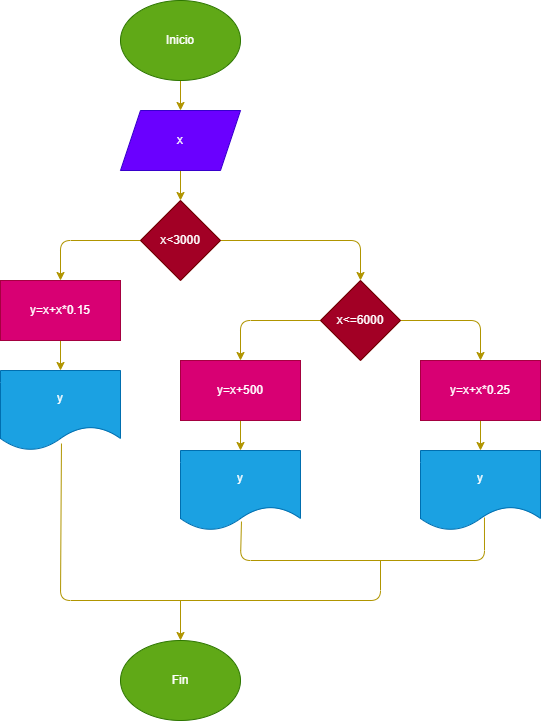

The diagram above was exported from draw.io. Its source (the exported page's mxGraphModel, read from the mxfile embedded in the PNG):
<mxGraphModel dx="641" dy="472" grid="1" gridSize="10" guides="1" tooltips="1" connect="1" arrows="1" fold="1" page="1" pageScale="1" pageWidth="850" pageHeight="1100" math="0" shadow="0">
  <root>
    <mxCell id="0" />
    <mxCell id="1" parent="0" />
    <mxCell id="13" style="edgeStyle=none;html=1;exitX=0.5;exitY=1;exitDx=0;exitDy=0;entryX=0.5;entryY=0;entryDx=0;entryDy=0;fillColor=#e3c800;strokeColor=#B09500;" edge="1" parent="1" source="2" target="3">
      <mxGeometry relative="1" as="geometry" />
    </mxCell>
    <mxCell id="2" value="Inicio" style="ellipse;whiteSpace=wrap;html=1;fillColor=#60a917;fontColor=#ffffff;strokeColor=#2D7600;" vertex="1" parent="1">
      <mxGeometry x="180" y="40" width="120" height="80" as="geometry" />
    </mxCell>
    <mxCell id="14" style="edgeStyle=none;html=1;exitX=0.5;exitY=1;exitDx=0;exitDy=0;entryX=0.5;entryY=0;entryDx=0;entryDy=0;fillColor=#e3c800;strokeColor=#B09500;" edge="1" parent="1" source="3" target="5">
      <mxGeometry relative="1" as="geometry" />
    </mxCell>
    <mxCell id="3" value="x" style="shape=parallelogram;perimeter=parallelogramPerimeter;whiteSpace=wrap;html=1;fixedSize=1;fillColor=#6a00ff;fontColor=#ffffff;strokeColor=#3700CC;" vertex="1" parent="1">
      <mxGeometry x="180" y="150" width="120" height="60" as="geometry" />
    </mxCell>
    <mxCell id="16" style="edgeStyle=none;html=1;exitX=0.5;exitY=1;exitDx=0;exitDy=0;entryX=0.5;entryY=0;entryDx=0;entryDy=0;fillColor=#e3c800;strokeColor=#B09500;" edge="1" parent="1" source="4" target="6">
      <mxGeometry relative="1" as="geometry" />
    </mxCell>
    <mxCell id="4" value="y=x+x*0.15" style="rounded=0;whiteSpace=wrap;html=1;fillColor=#d80073;fontColor=#ffffff;strokeColor=#A50040;" vertex="1" parent="1">
      <mxGeometry x="60" y="320" width="120" height="60" as="geometry" />
    </mxCell>
    <mxCell id="15" style="edgeStyle=none;html=1;exitX=0;exitY=0.5;exitDx=0;exitDy=0;entryX=0.5;entryY=0;entryDx=0;entryDy=0;fillColor=#e3c800;strokeColor=#B09500;" edge="1" parent="1" source="5" target="4">
      <mxGeometry relative="1" as="geometry">
        <Array as="points">
          <mxPoint x="120" y="280" />
        </Array>
      </mxGeometry>
    </mxCell>
    <mxCell id="17" style="edgeStyle=none;html=1;exitX=1;exitY=0.5;exitDx=0;exitDy=0;entryX=0.5;entryY=0;entryDx=0;entryDy=0;fillColor=#e3c800;strokeColor=#B09500;" edge="1" parent="1" source="5" target="7">
      <mxGeometry relative="1" as="geometry">
        <Array as="points">
          <mxPoint x="420" y="280" />
        </Array>
      </mxGeometry>
    </mxCell>
    <mxCell id="5" value="x&amp;lt;3000" style="rhombus;whiteSpace=wrap;html=1;fillColor=#a20025;fontColor=#ffffff;strokeColor=#6F0000;" vertex="1" parent="1">
      <mxGeometry x="200" y="240" width="80" height="80" as="geometry" />
    </mxCell>
    <mxCell id="6" value="y" style="shape=document;whiteSpace=wrap;html=1;boundedLbl=1;fillColor=#1ba1e2;fontColor=#ffffff;strokeColor=#006EAF;" vertex="1" parent="1">
      <mxGeometry x="60" y="410" width="120" height="80" as="geometry" />
    </mxCell>
    <mxCell id="18" style="edgeStyle=none;html=1;exitX=0;exitY=0.5;exitDx=0;exitDy=0;entryX=0.5;entryY=0;entryDx=0;entryDy=0;fillColor=#e3c800;strokeColor=#B09500;" edge="1" parent="1" source="7" target="8">
      <mxGeometry relative="1" as="geometry">
        <Array as="points">
          <mxPoint x="300" y="360" />
        </Array>
      </mxGeometry>
    </mxCell>
    <mxCell id="20" style="edgeStyle=none;html=1;exitX=1;exitY=0.5;exitDx=0;exitDy=0;entryX=0.5;entryY=0;entryDx=0;entryDy=0;fillColor=#e3c800;strokeColor=#B09500;" edge="1" parent="1" source="7" target="10">
      <mxGeometry relative="1" as="geometry">
        <Array as="points">
          <mxPoint x="540" y="360" />
        </Array>
      </mxGeometry>
    </mxCell>
    <mxCell id="7" value="x&amp;lt;=6000" style="rhombus;whiteSpace=wrap;html=1;fillColor=#a20025;fontColor=#ffffff;strokeColor=#6F0000;" vertex="1" parent="1">
      <mxGeometry x="380" y="320" width="80" height="80" as="geometry" />
    </mxCell>
    <mxCell id="19" style="edgeStyle=none;html=1;exitX=0.5;exitY=1;exitDx=0;exitDy=0;entryX=0.5;entryY=0;entryDx=0;entryDy=0;fillColor=#e3c800;strokeColor=#B09500;" edge="1" parent="1" source="8" target="9">
      <mxGeometry relative="1" as="geometry" />
    </mxCell>
    <mxCell id="8" value="y=x+500" style="rounded=0;whiteSpace=wrap;html=1;fillColor=#d80073;fontColor=#ffffff;strokeColor=#A50040;" vertex="1" parent="1">
      <mxGeometry x="240" y="400" width="120" height="60" as="geometry" />
    </mxCell>
    <mxCell id="9" value="y" style="shape=document;whiteSpace=wrap;html=1;boundedLbl=1;fillColor=#1ba1e2;fontColor=#ffffff;strokeColor=#006EAF;" vertex="1" parent="1">
      <mxGeometry x="240" y="490" width="120" height="80" as="geometry" />
    </mxCell>
    <mxCell id="21" style="edgeStyle=none;html=1;exitX=0.5;exitY=1;exitDx=0;exitDy=0;entryX=0.5;entryY=0;entryDx=0;entryDy=0;fillColor=#e3c800;strokeColor=#B09500;" edge="1" parent="1" source="10" target="11">
      <mxGeometry relative="1" as="geometry" />
    </mxCell>
    <mxCell id="10" value="y=x+x*0.25" style="rounded=0;whiteSpace=wrap;html=1;fillColor=#d80073;fontColor=#ffffff;strokeColor=#A50040;" vertex="1" parent="1">
      <mxGeometry x="480" y="400" width="120" height="60" as="geometry" />
    </mxCell>
    <mxCell id="11" value="y" style="shape=document;whiteSpace=wrap;html=1;boundedLbl=1;fillColor=#1ba1e2;fontColor=#ffffff;strokeColor=#006EAF;" vertex="1" parent="1">
      <mxGeometry x="480" y="490" width="120" height="80" as="geometry" />
    </mxCell>
    <mxCell id="12" value="Fin" style="ellipse;whiteSpace=wrap;html=1;fillColor=#60a917;fontColor=#ffffff;strokeColor=#2D7600;" vertex="1" parent="1">
      <mxGeometry x="180" y="680" width="120" height="80" as="geometry" />
    </mxCell>
    <mxCell id="22" value="" style="endArrow=none;html=1;exitX=0.508;exitY=0.888;exitDx=0;exitDy=0;exitPerimeter=0;entryX=0.533;entryY=0.838;entryDx=0;entryDy=0;entryPerimeter=0;fillColor=#e3c800;strokeColor=#B09500;" edge="1" parent="1" source="9" target="11">
      <mxGeometry width="50" height="50" relative="1" as="geometry">
        <mxPoint x="310" y="670" as="sourcePoint" />
        <mxPoint x="360" y="620" as="targetPoint" />
        <Array as="points">
          <mxPoint x="300" y="600" />
          <mxPoint x="544" y="600" />
        </Array>
      </mxGeometry>
    </mxCell>
    <mxCell id="23" value="" style="endArrow=none;html=1;exitX=0.508;exitY=0.913;exitDx=0;exitDy=0;exitPerimeter=0;fillColor=#e3c800;strokeColor=#B09500;" edge="1" parent="1" source="6">
      <mxGeometry width="50" height="50" relative="1" as="geometry">
        <mxPoint x="310" y="670" as="sourcePoint" />
        <mxPoint x="440" y="600" as="targetPoint" />
        <Array as="points">
          <mxPoint x="120" y="640" />
          <mxPoint x="440" y="640" />
        </Array>
      </mxGeometry>
    </mxCell>
    <mxCell id="24" value="" style="endArrow=classic;html=1;entryX=0.5;entryY=0;entryDx=0;entryDy=0;fillColor=#e3c800;strokeColor=#B09500;" edge="1" parent="1" target="12">
      <mxGeometry width="50" height="50" relative="1" as="geometry">
        <mxPoint x="240" y="640" as="sourcePoint" />
        <mxPoint x="360" y="620" as="targetPoint" />
      </mxGeometry>
    </mxCell>
  </root>
</mxGraphModel>